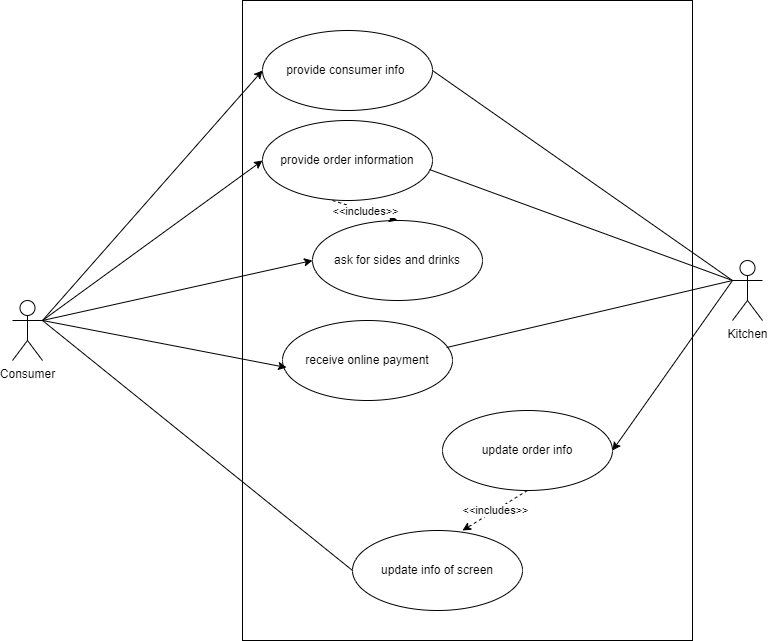

The diagram above was exported from draw.io. Its source (the exported page's mxGraphModel, read from the mxfile embedded in the PNG):
<mxGraphModel dx="1644" dy="724" grid="1" gridSize="10" guides="1" tooltips="1" connect="1" arrows="1" fold="1" page="1" pageScale="1" pageWidth="850" pageHeight="1100" math="0" shadow="0">
  <root>
    <mxCell id="0" />
    <mxCell id="1" parent="0" />
    <mxCell id="HiYZA_zEzA_w7ynRDPKL-1" value="" style="rounded=0;whiteSpace=wrap;html=1;" vertex="1" parent="1">
      <mxGeometry x="160" y="80" width="450" height="640" as="geometry" />
    </mxCell>
    <mxCell id="HiYZA_zEzA_w7ynRDPKL-2" value="provide consumer info&amp;nbsp;" style="ellipse;whiteSpace=wrap;html=1;" vertex="1" parent="1">
      <mxGeometry x="180" y="110" width="170" height="80" as="geometry" />
    </mxCell>
    <mxCell id="HiYZA_zEzA_w7ynRDPKL-9" value="provide order information" style="ellipse;whiteSpace=wrap;html=1;" vertex="1" parent="1">
      <mxGeometry x="180" y="200" width="170" height="80" as="geometry" />
    </mxCell>
    <mxCell id="HiYZA_zEzA_w7ynRDPKL-10" value="update order info" style="ellipse;whiteSpace=wrap;html=1;" vertex="1" parent="1">
      <mxGeometry x="360" y="490" width="170" height="80" as="geometry" />
    </mxCell>
    <mxCell id="HiYZA_zEzA_w7ynRDPKL-11" value="update info of screen" style="ellipse;whiteSpace=wrap;html=1;" vertex="1" parent="1">
      <mxGeometry x="270" y="610" width="170" height="80" as="geometry" />
    </mxCell>
    <mxCell id="HiYZA_zEzA_w7ynRDPKL-12" value="ask for sides and drinks" style="ellipse;whiteSpace=wrap;html=1;" vertex="1" parent="1">
      <mxGeometry x="230" y="300" width="170" height="80" as="geometry" />
    </mxCell>
    <mxCell id="HiYZA_zEzA_w7ynRDPKL-13" value="receive online payment" style="ellipse;whiteSpace=wrap;html=1;" vertex="1" parent="1">
      <mxGeometry x="200" y="400" width="170" height="80" as="geometry" />
    </mxCell>
    <mxCell id="HiYZA_zEzA_w7ynRDPKL-14" value="Consumer" style="shape=umlActor;verticalLabelPosition=bottom;verticalAlign=top;html=1;outlineConnect=0;" vertex="1" parent="1">
      <mxGeometry x="-70" y="380" width="30" height="60" as="geometry" />
    </mxCell>
    <mxCell id="HiYZA_zEzA_w7ynRDPKL-18" value="Kitchen" style="shape=umlActor;verticalLabelPosition=bottom;verticalAlign=top;html=1;outlineConnect=0;" vertex="1" parent="1">
      <mxGeometry x="650" y="340" width="30" height="60" as="geometry" />
    </mxCell>
    <mxCell id="HiYZA_zEzA_w7ynRDPKL-20" value="" style="endArrow=classic;html=1;rounded=0;exitX=1;exitY=0.3333333333333333;exitDx=0;exitDy=0;exitPerimeter=0;entryX=0;entryY=0.5;entryDx=0;entryDy=0;" edge="1" parent="1" source="HiYZA_zEzA_w7ynRDPKL-14" target="HiYZA_zEzA_w7ynRDPKL-2">
      <mxGeometry width="50" height="50" relative="1" as="geometry">
        <mxPoint x="280" y="400" as="sourcePoint" />
        <mxPoint x="330" y="350" as="targetPoint" />
      </mxGeometry>
    </mxCell>
    <mxCell id="HiYZA_zEzA_w7ynRDPKL-21" value="" style="endArrow=classic;html=1;rounded=0;exitX=1;exitY=0.3333333333333333;exitDx=0;exitDy=0;exitPerimeter=0;entryX=0;entryY=0.5;entryDx=0;entryDy=0;" edge="1" parent="1" source="HiYZA_zEzA_w7ynRDPKL-14" target="HiYZA_zEzA_w7ynRDPKL-9">
      <mxGeometry width="50" height="50" relative="1" as="geometry">
        <mxPoint x="280" y="400" as="sourcePoint" />
        <mxPoint x="330" y="350" as="targetPoint" />
      </mxGeometry>
    </mxCell>
    <mxCell id="HiYZA_zEzA_w7ynRDPKL-25" value="" style="endArrow=none;html=1;rounded=0;exitX=1;exitY=0.5;exitDx=0;exitDy=0;entryX=0;entryY=0.3333333333333333;entryDx=0;entryDy=0;entryPerimeter=0;" edge="1" parent="1" source="HiYZA_zEzA_w7ynRDPKL-2" target="HiYZA_zEzA_w7ynRDPKL-18">
      <mxGeometry width="50" height="50" relative="1" as="geometry">
        <mxPoint x="280" y="400" as="sourcePoint" />
        <mxPoint x="330" y="350" as="targetPoint" />
      </mxGeometry>
    </mxCell>
    <mxCell id="HiYZA_zEzA_w7ynRDPKL-26" value="" style="endArrow=none;html=1;rounded=0;exitX=0.982;exitY=0.613;exitDx=0;exitDy=0;exitPerimeter=0;entryX=0;entryY=0.3333333333333333;entryDx=0;entryDy=0;entryPerimeter=0;" edge="1" parent="1" source="HiYZA_zEzA_w7ynRDPKL-9" target="HiYZA_zEzA_w7ynRDPKL-18">
      <mxGeometry width="50" height="50" relative="1" as="geometry">
        <mxPoint x="430" y="400" as="sourcePoint" />
        <mxPoint x="480" y="350" as="targetPoint" />
      </mxGeometry>
    </mxCell>
    <mxCell id="HiYZA_zEzA_w7ynRDPKL-28" value="" style="endArrow=classic;html=1;rounded=0;exitX=0.5;exitY=1;exitDx=0;exitDy=0;entryX=0.647;entryY=0;entryDx=0;entryDy=0;dashed=1;entryPerimeter=0;" edge="1" parent="1" source="HiYZA_zEzA_w7ynRDPKL-10" target="HiYZA_zEzA_w7ynRDPKL-11">
      <mxGeometry relative="1" as="geometry">
        <mxPoint x="250" y="370" as="sourcePoint" />
        <mxPoint x="350" y="370" as="targetPoint" />
      </mxGeometry>
    </mxCell>
    <mxCell id="HiYZA_zEzA_w7ynRDPKL-29" value="&amp;lt;&amp;lt;includes&amp;gt;&amp;gt;" style="edgeLabel;resizable=0;html=1;align=center;verticalAlign=middle;" connectable="0" vertex="1" parent="HiYZA_zEzA_w7ynRDPKL-28">
      <mxGeometry relative="1" as="geometry" />
    </mxCell>
    <mxCell id="HiYZA_zEzA_w7ynRDPKL-32" value="" style="endArrow=none;html=1;rounded=0;exitX=0;exitY=0.5;exitDx=0;exitDy=0;entryX=1;entryY=0.3333333333333333;entryDx=0;entryDy=0;entryPerimeter=0;" edge="1" parent="1" source="HiYZA_zEzA_w7ynRDPKL-11" target="HiYZA_zEzA_w7ynRDPKL-14">
      <mxGeometry width="50" height="50" relative="1" as="geometry">
        <mxPoint x="280" y="400" as="sourcePoint" />
        <mxPoint x="330" y="350" as="targetPoint" />
      </mxGeometry>
    </mxCell>
    <mxCell id="HiYZA_zEzA_w7ynRDPKL-33" value="" style="endArrow=classic;html=1;rounded=0;exitX=0;exitY=0.3333333333333333;exitDx=0;exitDy=0;exitPerimeter=0;entryX=1;entryY=0.5;entryDx=0;entryDy=0;" edge="1" parent="1" source="HiYZA_zEzA_w7ynRDPKL-18" target="HiYZA_zEzA_w7ynRDPKL-10">
      <mxGeometry width="50" height="50" relative="1" as="geometry">
        <mxPoint x="420" y="410" as="sourcePoint" />
        <mxPoint x="470" y="360" as="targetPoint" />
      </mxGeometry>
    </mxCell>
    <mxCell id="HiYZA_zEzA_w7ynRDPKL-37" value="" style="endArrow=classic;html=1;rounded=0;exitX=1;exitY=0.3333333333333333;exitDx=0;exitDy=0;exitPerimeter=0;entryX=0.024;entryY=0.588;entryDx=0;entryDy=0;entryPerimeter=0;" edge="1" parent="1" source="HiYZA_zEzA_w7ynRDPKL-14" target="HiYZA_zEzA_w7ynRDPKL-13">
      <mxGeometry width="50" height="50" relative="1" as="geometry">
        <mxPoint x="280" y="400" as="sourcePoint" />
        <mxPoint x="330" y="350" as="targetPoint" />
      </mxGeometry>
    </mxCell>
    <mxCell id="HiYZA_zEzA_w7ynRDPKL-38" value="" style="endArrow=none;html=1;rounded=0;exitX=0.965;exitY=0.338;exitDx=0;exitDy=0;exitPerimeter=0;entryX=0;entryY=0.3333333333333333;entryDx=0;entryDy=0;entryPerimeter=0;" edge="1" parent="1" source="HiYZA_zEzA_w7ynRDPKL-13" target="HiYZA_zEzA_w7ynRDPKL-18">
      <mxGeometry width="50" height="50" relative="1" as="geometry">
        <mxPoint x="280" y="400" as="sourcePoint" />
        <mxPoint x="330" y="350" as="targetPoint" />
      </mxGeometry>
    </mxCell>
    <mxCell id="HiYZA_zEzA_w7ynRDPKL-39" value="" style="endArrow=classic;html=1;rounded=0;exitX=0.412;exitY=1;exitDx=0;exitDy=0;exitPerimeter=0;entryX=0.5;entryY=0;entryDx=0;entryDy=0;dashed=1;" edge="1" parent="1" source="HiYZA_zEzA_w7ynRDPKL-9" target="HiYZA_zEzA_w7ynRDPKL-12">
      <mxGeometry relative="1" as="geometry">
        <mxPoint x="250" y="370" as="sourcePoint" />
        <mxPoint x="350" y="370" as="targetPoint" />
      </mxGeometry>
    </mxCell>
    <mxCell id="HiYZA_zEzA_w7ynRDPKL-40" value="&amp;lt;&amp;lt;includes&amp;gt;&amp;gt;" style="edgeLabel;resizable=0;html=1;align=center;verticalAlign=middle;" connectable="0" vertex="1" parent="HiYZA_zEzA_w7ynRDPKL-39">
      <mxGeometry relative="1" as="geometry" />
    </mxCell>
    <mxCell id="HiYZA_zEzA_w7ynRDPKL-42" value="" style="endArrow=classic;html=1;rounded=0;exitX=1;exitY=0.3333333333333333;exitDx=0;exitDy=0;exitPerimeter=0;entryX=0;entryY=0.5;entryDx=0;entryDy=0;" edge="1" parent="1" source="HiYZA_zEzA_w7ynRDPKL-14" target="HiYZA_zEzA_w7ynRDPKL-12">
      <mxGeometry width="50" height="50" relative="1" as="geometry">
        <mxPoint x="60" y="400" as="sourcePoint" />
        <mxPoint x="110" y="350" as="targetPoint" />
      </mxGeometry>
    </mxCell>
  </root>
</mxGraphModel>